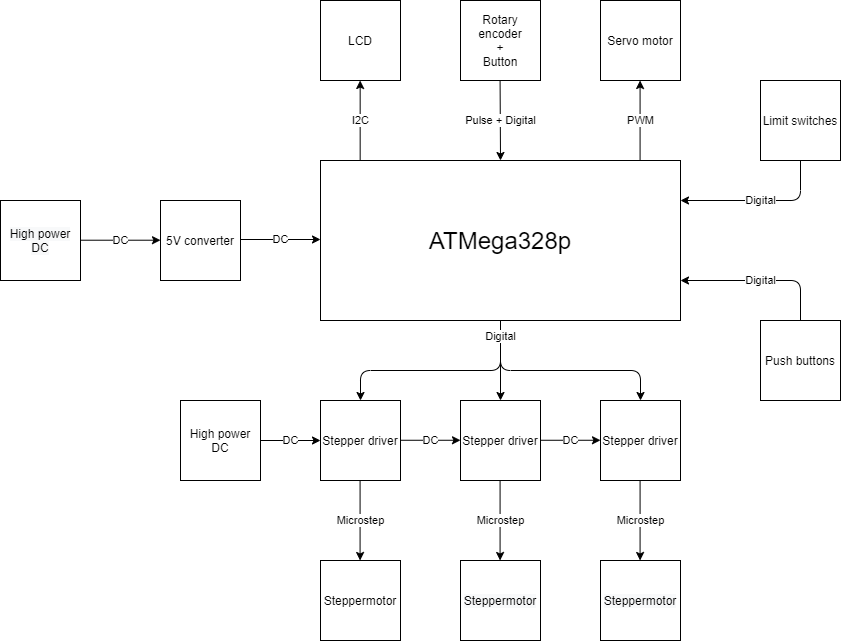

The diagram above was exported from draw.io. Its source (the exported page's mxGraphModel, read from the mxfile embedded in the PNG):
<mxGraphModel dx="1086" dy="806" grid="1" gridSize="10" guides="1" tooltips="1" connect="1" arrows="1" fold="1" page="1" pageScale="1" pageWidth="827" pageHeight="1169" math="0" shadow="0">
  <root>
    <mxCell id="0" />
    <mxCell id="1" parent="0" />
    <mxCell id="tAqa6ZquRuHL-WaaLaF_-1" value="ATMega328p" style="rounded=0;whiteSpace=wrap;html=1;fontSize=24;" parent="1" vertex="1">
      <mxGeometry x="320" y="520" width="360" height="160" as="geometry" />
    </mxCell>
    <mxCell id="tAqa6ZquRuHL-WaaLaF_-2" value="LCD" style="whiteSpace=wrap;html=1;aspect=fixed;" parent="1" vertex="1">
      <mxGeometry x="320" y="360" width="80" height="80" as="geometry" />
    </mxCell>
    <mxCell id="tAqa6ZquRuHL-WaaLaF_-3" value="Rotary encoder&lt;br&gt;+&lt;br&gt;Button" style="whiteSpace=wrap;html=1;aspect=fixed;" parent="1" vertex="1">
      <mxGeometry x="460" y="360" width="80" height="80" as="geometry" />
    </mxCell>
    <mxCell id="tAqa6ZquRuHL-WaaLaF_-9" value="Pulse + Digital" style="endArrow=none;startArrow=classic;html=1;entryX=0.25;entryY=1;entryDx=0;entryDy=0;startFill=1;endFill=0;" parent="1" edge="1">
      <mxGeometry width="50" height="50" relative="1" as="geometry">
        <mxPoint x="500" y="520" as="sourcePoint" />
        <mxPoint x="499.5799999999999" y="440.0000000000001" as="targetPoint" />
      </mxGeometry>
    </mxCell>
    <mxCell id="tAqa6ZquRuHL-WaaLaF_-18" value="Stepper driver" style="whiteSpace=wrap;html=1;aspect=fixed;" parent="1" vertex="1">
      <mxGeometry x="460" y="760" width="80" height="80" as="geometry" />
    </mxCell>
    <mxCell id="tAqa6ZquRuHL-WaaLaF_-22" value="&#10;&#10;&lt;span style=&quot;color: rgb(0, 0, 0); font-family: helvetica; font-size: 12px; font-style: normal; font-weight: 400; letter-spacing: normal; text-align: center; text-indent: 0px; text-transform: none; word-spacing: 0px; background-color: rgb(248, 249, 250); display: inline; float: none;&quot;&gt;Steppermotor&lt;/span&gt;&#10;&#10;" style="whiteSpace=wrap;html=1;aspect=fixed;" parent="1" vertex="1">
      <mxGeometry x="460" y="920" width="80" height="80" as="geometry" />
    </mxCell>
    <mxCell id="tAqa6ZquRuHL-WaaLaF_-23" value="Steppermotor" style="whiteSpace=wrap;html=1;aspect=fixed;" parent="1" vertex="1">
      <mxGeometry x="320" y="920" width="80" height="80" as="geometry" />
    </mxCell>
    <mxCell id="tAqa6ZquRuHL-WaaLaF_-24" value="&#10;&#10;&lt;span style=&quot;color: rgb(0, 0, 0); font-family: helvetica; font-size: 12px; font-style: normal; font-weight: 400; letter-spacing: normal; text-align: center; text-indent: 0px; text-transform: none; word-spacing: 0px; background-color: rgb(248, 249, 250); display: inline; float: none;&quot;&gt;Steppermotor&lt;/span&gt;&#10;&#10;" style="whiteSpace=wrap;html=1;aspect=fixed;" parent="1" vertex="1">
      <mxGeometry x="600" y="920" width="80" height="80" as="geometry" />
    </mxCell>
    <mxCell id="tAqa6ZquRuHL-WaaLaF_-28" value="DC" style="edgeStyle=orthogonalEdgeStyle;rounded=0;orthogonalLoop=1;jettySize=auto;html=1;" parent="1" source="tAqa6ZquRuHL-WaaLaF_-27" edge="1">
      <mxGeometry relative="1" as="geometry">
        <mxPoint x="320" y="800" as="targetPoint" />
      </mxGeometry>
    </mxCell>
    <mxCell id="tAqa6ZquRuHL-WaaLaF_-27" value="High power DC" style="whiteSpace=wrap;html=1;aspect=fixed;" parent="1" vertex="1">
      <mxGeometry x="180" y="760" width="80" height="80" as="geometry" />
    </mxCell>
    <mxCell id="tAqa6ZquRuHL-WaaLaF_-36" value="&#10;&#10;&lt;span style=&quot;color: rgb(0, 0, 0); font-family: helvetica; font-size: 12px; font-style: normal; font-weight: 400; letter-spacing: normal; text-align: center; text-indent: 0px; text-transform: none; word-spacing: 0px; background-color: rgb(248, 249, 250); display: inline; float: none;&quot;&gt;High power DC&lt;/span&gt;&#10;&#10;" style="whiteSpace=wrap;html=1;aspect=fixed;" parent="1" vertex="1">
      <mxGeometry y="560" width="80" height="80" as="geometry" />
    </mxCell>
    <mxCell id="tAqa6ZquRuHL-WaaLaF_-37" value="5V converter" style="whiteSpace=wrap;html=1;aspect=fixed;" parent="1" vertex="1">
      <mxGeometry x="160" y="560" width="80" height="80" as="geometry" />
    </mxCell>
    <mxCell id="tAqa6ZquRuHL-WaaLaF_-41" value="DC" style="endArrow=none;html=1;entryX=0.5;entryY=0;entryDx=0;entryDy=0;startArrow=classic;startFill=1;endFill=0;" parent="1" edge="1">
      <mxGeometry width="50" height="50" relative="1" as="geometry">
        <mxPoint x="320" y="599" as="sourcePoint" />
        <mxPoint x="240" y="599" as="targetPoint" />
      </mxGeometry>
    </mxCell>
    <mxCell id="tAqa6ZquRuHL-WaaLaF_-42" value="DC" style="endArrow=none;html=1;entryX=0.5;entryY=0;entryDx=0;entryDy=0;startArrow=classic;startFill=1;endFill=0;" parent="1" edge="1">
      <mxGeometry width="50" height="50" relative="1" as="geometry">
        <mxPoint x="160" y="599.71" as="sourcePoint" />
        <mxPoint x="80" y="599.71" as="targetPoint" />
      </mxGeometry>
    </mxCell>
    <mxCell id="tAqa6ZquRuHL-WaaLaF_-43" value="Limit switches" style="whiteSpace=wrap;html=1;aspect=fixed;" parent="1" vertex="1">
      <mxGeometry x="760" y="440" width="80" height="80" as="geometry" />
    </mxCell>
    <mxCell id="tAqa6ZquRuHL-WaaLaF_-47" value="Digital" style="endArrow=classic;html=1;entryX=1;entryY=0.5;entryDx=0;entryDy=0;exitX=0.5;exitY=1;exitDx=0;exitDy=0;" parent="1" source="tAqa6ZquRuHL-WaaLaF_-43" edge="1">
      <mxGeometry width="50" height="50" relative="1" as="geometry">
        <mxPoint x="560" y="660" as="sourcePoint" />
        <mxPoint x="680" y="560" as="targetPoint" />
        <Array as="points">
          <mxPoint x="800" y="560" />
        </Array>
      </mxGeometry>
    </mxCell>
    <mxCell id="tAqa6ZquRuHL-WaaLaF_-48" value="Servo motor" style="whiteSpace=wrap;html=1;aspect=fixed;" parent="1" vertex="1">
      <mxGeometry x="600" y="360" width="80" height="80" as="geometry" />
    </mxCell>
    <mxCell id="tAqa6ZquRuHL-WaaLaF_-50" value="PWM" style="endArrow=none;html=1;startArrow=classic;startFill=1;endFill=0;" parent="1" edge="1">
      <mxGeometry width="50" height="50" relative="1" as="geometry">
        <mxPoint x="639.5799999999999" y="440" as="sourcePoint" />
        <mxPoint x="639.5799999999999" y="520" as="targetPoint" />
      </mxGeometry>
    </mxCell>
    <mxCell id="tAqa6ZquRuHL-WaaLaF_-51" value="Stepper driver" style="whiteSpace=wrap;html=1;aspect=fixed;" parent="1" vertex="1">
      <mxGeometry x="320" y="760" width="80" height="80" as="geometry" />
    </mxCell>
    <mxCell id="tAqa6ZquRuHL-WaaLaF_-53" value="Stepper driver" style="whiteSpace=wrap;html=1;aspect=fixed;" parent="1" vertex="1">
      <mxGeometry x="600" y="760" width="80" height="80" as="geometry" />
    </mxCell>
    <mxCell id="tAqa6ZquRuHL-WaaLaF_-55" value="Microstep" style="endArrow=classic;html=1;" parent="1" edge="1">
      <mxGeometry width="50" height="50" relative="1" as="geometry">
        <mxPoint x="359.58" y="840" as="sourcePoint" />
        <mxPoint x="359.58" y="920" as="targetPoint" />
      </mxGeometry>
    </mxCell>
    <mxCell id="tAqa6ZquRuHL-WaaLaF_-56" value="Microstep" style="endArrow=classic;html=1;" parent="1" edge="1">
      <mxGeometry width="50" height="50" relative="1" as="geometry">
        <mxPoint x="499.5799999999999" y="840" as="sourcePoint" />
        <mxPoint x="499.5799999999999" y="920" as="targetPoint" />
      </mxGeometry>
    </mxCell>
    <mxCell id="tAqa6ZquRuHL-WaaLaF_-57" value="Microstep" style="endArrow=classic;html=1;" parent="1" edge="1">
      <mxGeometry width="50" height="50" relative="1" as="geometry">
        <mxPoint x="639.5799999999999" y="840" as="sourcePoint" />
        <mxPoint x="639.5799999999999" y="920" as="targetPoint" />
      </mxGeometry>
    </mxCell>
    <mxCell id="tAqa6ZquRuHL-WaaLaF_-58" value="DC" style="edgeStyle=orthogonalEdgeStyle;rounded=0;orthogonalLoop=1;jettySize=auto;html=1;" parent="1" edge="1">
      <mxGeometry relative="1" as="geometry">
        <mxPoint x="400" y="799.76" as="sourcePoint" />
        <mxPoint x="460" y="799.76" as="targetPoint" />
      </mxGeometry>
    </mxCell>
    <mxCell id="tAqa6ZquRuHL-WaaLaF_-59" value="DC" style="edgeStyle=orthogonalEdgeStyle;rounded=0;orthogonalLoop=1;jettySize=auto;html=1;" parent="1" edge="1">
      <mxGeometry relative="1" as="geometry">
        <mxPoint x="540" y="799.76" as="sourcePoint" />
        <mxPoint x="600" y="799.76" as="targetPoint" />
      </mxGeometry>
    </mxCell>
    <mxCell id="tAqa6ZquRuHL-WaaLaF_-62" value="" style="endArrow=classic;html=1;fontSize=24;entryX=0.5;entryY=0;entryDx=0;entryDy=0;" parent="1" target="tAqa6ZquRuHL-WaaLaF_-51" edge="1">
      <mxGeometry width="50" height="50" relative="1" as="geometry">
        <mxPoint x="500" y="680" as="sourcePoint" />
        <mxPoint x="490" y="730" as="targetPoint" />
        <Array as="points">
          <mxPoint x="500" y="730" />
          <mxPoint x="360" y="730" />
        </Array>
      </mxGeometry>
    </mxCell>
    <mxCell id="tAqa6ZquRuHL-WaaLaF_-63" value="" style="endArrow=classic;html=1;fontSize=24;entryX=0.5;entryY=0;entryDx=0;entryDy=0;" parent="1" target="tAqa6ZquRuHL-WaaLaF_-53" edge="1">
      <mxGeometry width="50" height="50" relative="1" as="geometry">
        <mxPoint x="500" y="680" as="sourcePoint" />
        <mxPoint x="490" y="730" as="targetPoint" />
        <Array as="points">
          <mxPoint x="500" y="730" />
          <mxPoint x="640" y="730" />
        </Array>
      </mxGeometry>
    </mxCell>
    <mxCell id="tAqa6ZquRuHL-WaaLaF_-64" value="" style="endArrow=classic;html=1;fontSize=24;entryX=0.5;entryY=0;entryDx=0;entryDy=0;" parent="1" target="tAqa6ZquRuHL-WaaLaF_-18" edge="1">
      <mxGeometry width="50" height="50" relative="1" as="geometry">
        <mxPoint x="500" y="680" as="sourcePoint" />
        <mxPoint x="490" y="730" as="targetPoint" />
      </mxGeometry>
    </mxCell>
    <mxCell id="7sotXRBvClhR2cxx4ABk-4" value="Digital" style="edgeLabel;html=1;align=center;verticalAlign=middle;resizable=0;points=[];" parent="tAqa6ZquRuHL-WaaLaF_-64" vertex="1" connectable="0">
      <mxGeometry x="-0.625" y="-1" relative="1" as="geometry">
        <mxPoint as="offset" />
      </mxGeometry>
    </mxCell>
    <mxCell id="7sotXRBvClhR2cxx4ABk-3" value="I2C" style="endArrow=classic;html=1;startArrow=none;startFill=0;endFill=1;" parent="1" edge="1">
      <mxGeometry width="50" height="50" relative="1" as="geometry">
        <mxPoint x="359.65999999999997" y="520" as="sourcePoint" />
        <mxPoint x="359.65999999999997" y="440" as="targetPoint" />
      </mxGeometry>
    </mxCell>
    <mxCell id="LFVIS-RxqZkzB5UDlOg9-1" value="Push buttons" style="whiteSpace=wrap;html=1;aspect=fixed;" vertex="1" parent="1">
      <mxGeometry x="760" y="680" width="80" height="80" as="geometry" />
    </mxCell>
    <mxCell id="LFVIS-RxqZkzB5UDlOg9-2" value="Digital" style="endArrow=classic;html=1;entryX=1;entryY=0.75;entryDx=0;entryDy=0;exitX=0.5;exitY=0;exitDx=0;exitDy=0;" edge="1" parent="1" source="LFVIS-RxqZkzB5UDlOg9-1" target="tAqa6ZquRuHL-WaaLaF_-1">
      <mxGeometry width="50" height="50" relative="1" as="geometry">
        <mxPoint x="530" y="510" as="sourcePoint" />
        <mxPoint x="580" y="460" as="targetPoint" />
        <Array as="points">
          <mxPoint x="800" y="640" />
        </Array>
      </mxGeometry>
    </mxCell>
  </root>
</mxGraphModel>